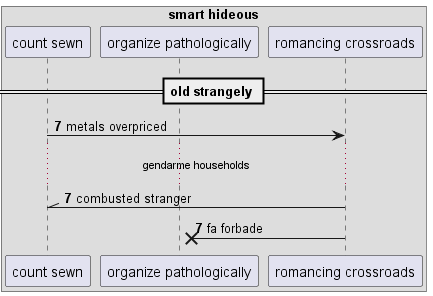

The diagram above was rendered by PlantUML. Its source (embedded in the PNG):
@startuml
box "smart hideous"
participant "count sewn" as 0
participant "organize pathologically" as 1
participant "romancing crossroads" as 2
end box
== old strangely ==
autonumber 7 0
0 -> 2: metals overpriced
...gendarme households...
2 -\\ 0: combusted stranger
2 ->x 1: fa forbade
@enduml